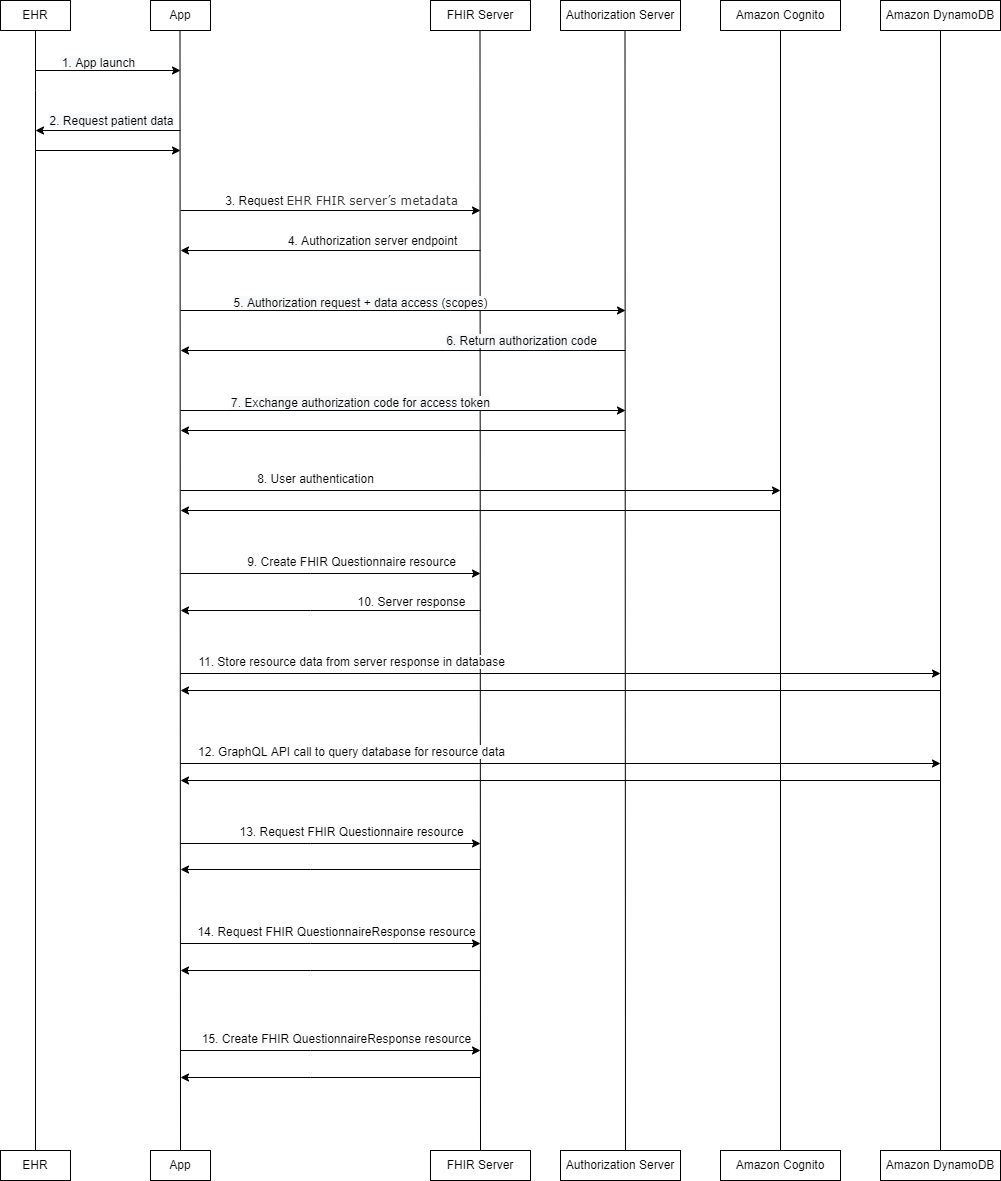

The diagram above was exported from draw.io. Its source (the exported page's mxGraphModel, read from the mxfile embedded in the PNG):
<mxGraphModel dx="1422" dy="762" grid="1" gridSize="10" guides="1" tooltips="1" connect="1" arrows="1" fold="1" page="1" pageScale="1" pageWidth="1100" pageHeight="850" background="#ffffff" math="0" shadow="0">
  <root>
    <mxCell id="0" />
    <mxCell id="1" parent="0" />
    <mxCell id="qS2yTrtbDtsshEAnPM9K-3" value="EHR" style="rounded=0;whiteSpace=wrap;html=1;" vertex="1" parent="1">
      <mxGeometry x="40" y="90" width="70" height="30" as="geometry" />
    </mxCell>
    <mxCell id="qS2yTrtbDtsshEAnPM9K-4" value="FHIR Server" style="rounded=0;whiteSpace=wrap;html=1;" vertex="1" parent="1">
      <mxGeometry x="470" y="90" width="100" height="30" as="geometry" />
    </mxCell>
    <mxCell id="qS2yTrtbDtsshEAnPM9K-5" value="App" style="rounded=0;whiteSpace=wrap;html=1;" vertex="1" parent="1">
      <mxGeometry x="190" y="90" width="60" height="30" as="geometry" />
    </mxCell>
    <mxCell id="qS2yTrtbDtsshEAnPM9K-6" value="Amazon DynamoDB" style="rounded=0;whiteSpace=wrap;html=1;" vertex="1" parent="1">
      <mxGeometry x="920" y="90" width="120" height="30" as="geometry" />
    </mxCell>
    <mxCell id="qS2yTrtbDtsshEAnPM9K-8" value="" style="endArrow=none;html=1;rounded=0;exitX=0.5;exitY=1;exitDx=0;exitDy=0;" edge="1" parent="1" source="qS2yTrtbDtsshEAnPM9K-3">
      <mxGeometry width="50" height="50" relative="1" as="geometry">
        <mxPoint x="400" y="390" as="sourcePoint" />
        <mxPoint x="75" y="1240" as="targetPoint" />
        <Array as="points">
          <mxPoint x="75" y="180" />
        </Array>
      </mxGeometry>
    </mxCell>
    <mxCell id="qS2yTrtbDtsshEAnPM9K-9" value="" style="endArrow=none;html=1;rounded=0;exitX=0.5;exitY=1;exitDx=0;exitDy=0;" edge="1" parent="1">
      <mxGeometry width="50" height="50" relative="1" as="geometry">
        <mxPoint x="219.5" y="120" as="sourcePoint" />
        <mxPoint x="220" y="1240" as="targetPoint" />
        <Array as="points" />
      </mxGeometry>
    </mxCell>
    <mxCell id="qS2yTrtbDtsshEAnPM9K-10" value="" style="endArrow=none;html=1;rounded=0;exitX=0.5;exitY=1;exitDx=0;exitDy=0;" edge="1" parent="1">
      <mxGeometry width="50" height="50" relative="1" as="geometry">
        <mxPoint x="519.5" y="120" as="sourcePoint" />
        <mxPoint x="520" y="1240" as="targetPoint" />
        <Array as="points" />
      </mxGeometry>
    </mxCell>
    <mxCell id="qS2yTrtbDtsshEAnPM9K-11" value="" style="endArrow=none;html=1;rounded=0;exitX=0.5;exitY=1;exitDx=0;exitDy=0;" edge="1" parent="1">
      <mxGeometry width="50" height="50" relative="1" as="geometry">
        <mxPoint x="664.5" y="120" as="sourcePoint" />
        <mxPoint x="665" y="1240" as="targetPoint" />
        <Array as="points" />
      </mxGeometry>
    </mxCell>
    <mxCell id="qS2yTrtbDtsshEAnPM9K-12" value="" style="endArrow=classic;html=1;rounded=0;labelPosition=center;verticalLabelPosition=top;align=center;verticalAlign=bottom;" edge="1" parent="1">
      <mxGeometry width="50" height="50" relative="1" as="geometry">
        <mxPoint x="75" y="160" as="sourcePoint" />
        <mxPoint x="220" y="160" as="targetPoint" />
      </mxGeometry>
    </mxCell>
    <mxCell id="qS2yTrtbDtsshEAnPM9K-16" value="&lt;span style=&quot;font-size: 12px; background-color: rgb(248, 249, 250);&quot;&gt;1. App launch&lt;/span&gt;" style="edgeLabel;html=1;align=center;verticalAlign=bottom;resizable=0;points=[];labelPosition=center;verticalLabelPosition=top;fontSize=12;" vertex="1" connectable="0" parent="qS2yTrtbDtsshEAnPM9K-12">
      <mxGeometry x="-0.1415" y="-1" relative="1" as="geometry">
        <mxPoint as="offset" />
      </mxGeometry>
    </mxCell>
    <mxCell id="qS2yTrtbDtsshEAnPM9K-17" value="" style="endArrow=classic;html=1;rounded=0;labelPosition=center;verticalLabelPosition=top;align=center;verticalAlign=bottom;" edge="1" parent="1">
      <mxGeometry width="50" height="50" relative="1" as="geometry">
        <mxPoint x="220" y="400" as="sourcePoint" />
        <mxPoint x="665" y="400" as="targetPoint" />
      </mxGeometry>
    </mxCell>
    <mxCell id="qS2yTrtbDtsshEAnPM9K-18" value="&lt;span style=&quot;font-size: 12px; background-color: rgb(248, 249, 250);&quot;&gt;5. Authorization request + data access (scopes)&lt;/span&gt;" style="edgeLabel;html=1;align=center;verticalAlign=bottom;resizable=0;points=[];labelPosition=center;verticalLabelPosition=top;fontSize=12;" vertex="1" connectable="0" parent="qS2yTrtbDtsshEAnPM9K-17">
      <mxGeometry x="-0.1415" y="-1" relative="1" as="geometry">
        <mxPoint x="-12" as="offset" />
      </mxGeometry>
    </mxCell>
    <mxCell id="qS2yTrtbDtsshEAnPM9K-20" value="" style="endArrow=classic;html=1;rounded=0;labelPosition=center;verticalLabelPosition=top;align=center;verticalAlign=bottom;" edge="1" parent="1">
      <mxGeometry width="50" height="50" relative="1" as="geometry">
        <mxPoint x="665" y="440" as="sourcePoint" />
        <mxPoint x="220" y="440" as="targetPoint" />
      </mxGeometry>
    </mxCell>
    <mxCell id="qS2yTrtbDtsshEAnPM9K-21" value="&lt;span style=&quot;font-size: 12px; background-color: rgb(248, 249, 250);&quot;&gt;6. Return authorization code&lt;/span&gt;" style="edgeLabel;html=1;align=center;verticalAlign=bottom;resizable=0;points=[];labelPosition=center;verticalLabelPosition=top;fontSize=12;" vertex="1" connectable="0" parent="qS2yTrtbDtsshEAnPM9K-20">
      <mxGeometry x="-0.1415" y="-1" relative="1" as="geometry">
        <mxPoint x="86" as="offset" />
      </mxGeometry>
    </mxCell>
    <mxCell id="qS2yTrtbDtsshEAnPM9K-22" value="Amazon Cognito" style="rounded=0;whiteSpace=wrap;html=1;" vertex="1" parent="1">
      <mxGeometry x="760" y="90" width="120" height="30" as="geometry" />
    </mxCell>
    <mxCell id="qS2yTrtbDtsshEAnPM9K-23" value="Authorization Server" style="rounded=0;whiteSpace=wrap;html=1;" vertex="1" parent="1">
      <mxGeometry x="600" y="90" width="120" height="30" as="geometry" />
    </mxCell>
    <mxCell id="qS2yTrtbDtsshEAnPM9K-24" value="" style="endArrow=none;html=1;rounded=0;exitX=0.5;exitY=1;exitDx=0;exitDy=0;" edge="1" parent="1">
      <mxGeometry width="50" height="50" relative="1" as="geometry">
        <mxPoint x="820" y="120" as="sourcePoint" />
        <mxPoint x="820" y="1240" as="targetPoint" />
        <Array as="points" />
      </mxGeometry>
    </mxCell>
    <mxCell id="qS2yTrtbDtsshEAnPM9K-25" value="" style="endArrow=none;html=1;rounded=0;exitX=0.5;exitY=1;exitDx=0;exitDy=0;" edge="1" parent="1">
      <mxGeometry width="50" height="50" relative="1" as="geometry">
        <mxPoint x="980" y="120" as="sourcePoint" />
        <mxPoint x="980" y="1240" as="targetPoint" />
        <Array as="points" />
      </mxGeometry>
    </mxCell>
    <mxCell id="qS2yTrtbDtsshEAnPM9K-26" value="" style="endArrow=classic;html=1;rounded=0;" edge="1" parent="1">
      <mxGeometry width="50" height="50" relative="1" as="geometry">
        <mxPoint x="220" y="580" as="sourcePoint" />
        <mxPoint x="820" y="580" as="targetPoint" />
      </mxGeometry>
    </mxCell>
    <mxCell id="qS2yTrtbDtsshEAnPM9K-27" value="8. User authentication" style="edgeLabel;html=1;align=center;verticalAlign=bottom;resizable=0;points=[];labelPosition=center;verticalLabelPosition=top;fontSize=12;" vertex="1" connectable="0" parent="qS2yTrtbDtsshEAnPM9K-26">
      <mxGeometry x="-0.5533" y="3" relative="1" as="geometry">
        <mxPoint as="offset" />
      </mxGeometry>
    </mxCell>
    <mxCell id="qS2yTrtbDtsshEAnPM9K-28" value="" style="endArrow=classic;html=1;rounded=0;labelPosition=center;verticalLabelPosition=top;align=center;verticalAlign=bottom;" edge="1" parent="1">
      <mxGeometry width="50" height="50" relative="1" as="geometry">
        <mxPoint x="820" y="600" as="sourcePoint" />
        <mxPoint x="220" y="600" as="targetPoint" />
      </mxGeometry>
    </mxCell>
    <mxCell id="qS2yTrtbDtsshEAnPM9K-32" value="" style="endArrow=classic;html=1;rounded=0;" edge="1" parent="1">
      <mxGeometry width="50" height="50" relative="1" as="geometry">
        <mxPoint x="220" y="853" as="sourcePoint" />
        <mxPoint x="980" y="853" as="targetPoint" />
      </mxGeometry>
    </mxCell>
    <mxCell id="qS2yTrtbDtsshEAnPM9K-33" value="12. GraphQL API call to query database for resource data" style="edgeLabel;html=1;align=center;verticalAlign=bottom;resizable=0;points=[];labelPosition=center;verticalLabelPosition=top;fontSize=12;" vertex="1" connectable="0" parent="qS2yTrtbDtsshEAnPM9K-32">
      <mxGeometry x="-0.5533" y="3" relative="1" as="geometry">
        <mxPoint as="offset" />
      </mxGeometry>
    </mxCell>
    <mxCell id="qS2yTrtbDtsshEAnPM9K-34" value="" style="endArrow=classic;html=1;rounded=0;" edge="1" parent="1">
      <mxGeometry width="50" height="50" relative="1" as="geometry">
        <mxPoint x="980" y="870" as="sourcePoint" />
        <mxPoint x="220" y="870" as="targetPoint" />
      </mxGeometry>
    </mxCell>
    <mxCell id="qS2yTrtbDtsshEAnPM9K-36" value="" style="endArrow=classic;html=1;rounded=0;fontSize=12;" edge="1" parent="1">
      <mxGeometry width="50" height="50" relative="1" as="geometry">
        <mxPoint x="220" y="933" as="sourcePoint" />
        <mxPoint x="520" y="933" as="targetPoint" />
        <Array as="points">
          <mxPoint x="350" y="933" />
        </Array>
      </mxGeometry>
    </mxCell>
    <mxCell id="qS2yTrtbDtsshEAnPM9K-37" value="13. Request FHIR Questionnaire resource" style="edgeLabel;html=1;align=center;verticalAlign=bottom;resizable=0;points=[];fontSize=12;labelPosition=center;verticalLabelPosition=top;" vertex="1" connectable="0" parent="qS2yTrtbDtsshEAnPM9K-36">
      <mxGeometry x="0.1364" y="3" relative="1" as="geometry">
        <mxPoint as="offset" />
      </mxGeometry>
    </mxCell>
    <mxCell id="qS2yTrtbDtsshEAnPM9K-38" value="" style="endArrow=classic;html=1;rounded=0;fontSize=12;" edge="1" parent="1">
      <mxGeometry width="50" height="50" relative="1" as="geometry">
        <mxPoint x="520" y="959" as="sourcePoint" />
        <mxPoint x="220" y="959" as="targetPoint" />
        <Array as="points">
          <mxPoint x="350" y="959" />
        </Array>
      </mxGeometry>
    </mxCell>
    <mxCell id="qS2yTrtbDtsshEAnPM9K-40" value="" style="endArrow=classic;html=1;rounded=0;fontSize=12;" edge="1" parent="1">
      <mxGeometry width="50" height="50" relative="1" as="geometry">
        <mxPoint x="220" y="1033" as="sourcePoint" />
        <mxPoint x="520" y="1033" as="targetPoint" />
        <Array as="points">
          <mxPoint x="350" y="1033" />
        </Array>
      </mxGeometry>
    </mxCell>
    <mxCell id="qS2yTrtbDtsshEAnPM9K-41" value="14. Request FHIR QuestionnaireResponse resource" style="edgeLabel;html=1;align=center;verticalAlign=bottom;resizable=0;points=[];fontSize=12;labelPosition=center;verticalLabelPosition=top;" vertex="1" connectable="0" parent="qS2yTrtbDtsshEAnPM9K-40">
      <mxGeometry x="0.1364" y="3" relative="1" as="geometry">
        <mxPoint x="-15" as="offset" />
      </mxGeometry>
    </mxCell>
    <mxCell id="qS2yTrtbDtsshEAnPM9K-42" value="" style="endArrow=classic;html=1;rounded=0;fontSize=12;" edge="1" parent="1">
      <mxGeometry width="50" height="50" relative="1" as="geometry">
        <mxPoint x="520" y="1060" as="sourcePoint" />
        <mxPoint x="220" y="1060" as="targetPoint" />
        <Array as="points">
          <mxPoint x="350" y="1060" />
        </Array>
      </mxGeometry>
    </mxCell>
    <mxCell id="qS2yTrtbDtsshEAnPM9K-44" value="" style="endArrow=classic;html=1;rounded=0;labelPosition=center;verticalLabelPosition=top;align=center;verticalAlign=bottom;" edge="1" parent="1">
      <mxGeometry width="50" height="50" relative="1" as="geometry">
        <mxPoint x="220" y="500" as="sourcePoint" />
        <mxPoint x="665" y="500" as="targetPoint" />
      </mxGeometry>
    </mxCell>
    <mxCell id="qS2yTrtbDtsshEAnPM9K-45" value="&lt;span style=&quot;font-size: 12px; background-color: rgb(248, 249, 250);&quot;&gt;7. Exchange authorization code for access token&lt;/span&gt;" style="edgeLabel;html=1;align=center;verticalAlign=bottom;resizable=0;points=[];labelPosition=center;verticalLabelPosition=top;fontSize=12;" vertex="1" connectable="0" parent="qS2yTrtbDtsshEAnPM9K-44">
      <mxGeometry x="-0.1415" y="-1" relative="1" as="geometry">
        <mxPoint x="-12" as="offset" />
      </mxGeometry>
    </mxCell>
    <mxCell id="qS2yTrtbDtsshEAnPM9K-48" value="" style="endArrow=classic;html=1;rounded=0;labelPosition=center;verticalLabelPosition=top;align=center;verticalAlign=bottom;" edge="1" parent="1">
      <mxGeometry width="50" height="50" relative="1" as="geometry">
        <mxPoint x="220" y="220" as="sourcePoint" />
        <mxPoint x="75" y="220" as="targetPoint" />
      </mxGeometry>
    </mxCell>
    <mxCell id="qS2yTrtbDtsshEAnPM9K-49" value="&lt;span style=&quot;background-color: rgb(248, 249, 250);&quot;&gt;2. Request patient data&lt;/span&gt;" style="edgeLabel;html=1;align=center;verticalAlign=bottom;resizable=0;points=[];labelPosition=center;verticalLabelPosition=top;fontSize=12;" vertex="1" connectable="0" parent="qS2yTrtbDtsshEAnPM9K-48">
      <mxGeometry x="-0.1415" y="-1" relative="1" as="geometry">
        <mxPoint x="-8" as="offset" />
      </mxGeometry>
    </mxCell>
    <mxCell id="qS2yTrtbDtsshEAnPM9K-50" value="" style="endArrow=classic;html=1;rounded=0;labelPosition=center;verticalLabelPosition=top;align=center;verticalAlign=bottom;" edge="1" parent="1">
      <mxGeometry width="50" height="50" relative="1" as="geometry">
        <mxPoint x="75" y="240" as="sourcePoint" />
        <mxPoint x="220" y="240" as="targetPoint" />
      </mxGeometry>
    </mxCell>
    <mxCell id="qS2yTrtbDtsshEAnPM9K-58" value="" style="endArrow=classic;html=1;rounded=0;labelPosition=center;verticalLabelPosition=top;align=center;verticalAlign=bottom;" edge="1" parent="1">
      <mxGeometry width="50" height="50" relative="1" as="geometry">
        <mxPoint x="665" y="520" as="sourcePoint" />
        <mxPoint x="220" y="520" as="targetPoint" />
      </mxGeometry>
    </mxCell>
    <mxCell id="qS2yTrtbDtsshEAnPM9K-72" value="" style="endArrow=classic;html=1;rounded=0;fontSize=12;" edge="1" parent="1">
      <mxGeometry width="50" height="50" relative="1" as="geometry">
        <mxPoint x="220" y="300" as="sourcePoint" />
        <mxPoint x="520" y="300" as="targetPoint" />
      </mxGeometry>
    </mxCell>
    <mxCell id="qS2yTrtbDtsshEAnPM9K-75" value="3. Request&amp;nbsp;&lt;span style=&quot;color: rgb(51, 51, 51); font-family: verdana; text-align: start;&quot;&gt;EHR FHIR server’s metadata&lt;/span&gt;" style="edgeLabel;html=1;align=center;verticalAlign=middle;resizable=0;points=[];fontSize=12;" vertex="1" connectable="0" parent="qS2yTrtbDtsshEAnPM9K-72">
      <mxGeometry x="0.26" y="7" relative="1" as="geometry">
        <mxPoint x="-29" y="-3" as="offset" />
      </mxGeometry>
    </mxCell>
    <mxCell id="qS2yTrtbDtsshEAnPM9K-73" value="" style="endArrow=classic;html=1;rounded=0;fontSize=12;" edge="1" parent="1">
      <mxGeometry width="50" height="50" relative="1" as="geometry">
        <mxPoint x="520" y="340" as="sourcePoint" />
        <mxPoint x="220" y="340" as="targetPoint" />
      </mxGeometry>
    </mxCell>
    <mxCell id="qS2yTrtbDtsshEAnPM9K-74" value="4. Authorization server endpoint" style="edgeLabel;html=1;align=center;verticalAlign=middle;resizable=0;points=[];fontSize=12;" vertex="1" connectable="0" parent="qS2yTrtbDtsshEAnPM9K-73">
      <mxGeometry x="-0.2733" y="-5" relative="1" as="geometry">
        <mxPoint y="-5" as="offset" />
      </mxGeometry>
    </mxCell>
    <mxCell id="qS2yTrtbDtsshEAnPM9K-76" value="EHR" style="rounded=0;whiteSpace=wrap;html=1;" vertex="1" parent="1">
      <mxGeometry x="40" y="1240" width="70" height="30" as="geometry" />
    </mxCell>
    <mxCell id="qS2yTrtbDtsshEAnPM9K-77" value="App" style="rounded=0;whiteSpace=wrap;html=1;" vertex="1" parent="1">
      <mxGeometry x="190" y="1240" width="60" height="30" as="geometry" />
    </mxCell>
    <mxCell id="qS2yTrtbDtsshEAnPM9K-78" value="FHIR Server" style="rounded=0;whiteSpace=wrap;html=1;" vertex="1" parent="1">
      <mxGeometry x="470" y="1240" width="100" height="30" as="geometry" />
    </mxCell>
    <mxCell id="qS2yTrtbDtsshEAnPM9K-79" value="Amazon DynamoDB" style="rounded=0;whiteSpace=wrap;html=1;" vertex="1" parent="1">
      <mxGeometry x="920" y="1240" width="120" height="30" as="geometry" />
    </mxCell>
    <mxCell id="qS2yTrtbDtsshEAnPM9K-80" value="Amazon Cognito" style="rounded=0;whiteSpace=wrap;html=1;" vertex="1" parent="1">
      <mxGeometry x="760" y="1240" width="120" height="30" as="geometry" />
    </mxCell>
    <mxCell id="qS2yTrtbDtsshEAnPM9K-81" value="Authorization Server" style="rounded=0;whiteSpace=wrap;html=1;" vertex="1" parent="1">
      <mxGeometry x="600" y="1240" width="120" height="30" as="geometry" />
    </mxCell>
    <mxCell id="qS2yTrtbDtsshEAnPM9K-82" value="" style="endArrow=classic;html=1;rounded=0;fontSize=12;" edge="1" parent="1">
      <mxGeometry width="50" height="50" relative="1" as="geometry">
        <mxPoint x="220" y="663" as="sourcePoint" />
        <mxPoint x="520" y="663" as="targetPoint" />
        <Array as="points">
          <mxPoint x="350" y="663" />
        </Array>
      </mxGeometry>
    </mxCell>
    <mxCell id="qS2yTrtbDtsshEAnPM9K-83" value="9. Create FHIR Questionnaire resource" style="edgeLabel;html=1;align=center;verticalAlign=bottom;resizable=0;points=[];fontSize=12;labelPosition=center;verticalLabelPosition=top;" vertex="1" connectable="0" parent="qS2yTrtbDtsshEAnPM9K-82">
      <mxGeometry x="0.1364" y="3" relative="1" as="geometry">
        <mxPoint as="offset" />
      </mxGeometry>
    </mxCell>
    <mxCell id="qS2yTrtbDtsshEAnPM9K-84" value="" style="endArrow=classic;html=1;rounded=0;fontSize=12;" edge="1" parent="1">
      <mxGeometry width="50" height="50" relative="1" as="geometry">
        <mxPoint x="520" y="700" as="sourcePoint" />
        <mxPoint x="220" y="700" as="targetPoint" />
        <Array as="points">
          <mxPoint x="350" y="700" />
        </Array>
      </mxGeometry>
    </mxCell>
    <mxCell id="qS2yTrtbDtsshEAnPM9K-89" value="10. Server response" style="edgeLabel;html=1;align=center;verticalAlign=bottom;resizable=0;points=[];fontSize=12;labelPosition=center;verticalLabelPosition=top;" vertex="1" connectable="0" parent="qS2yTrtbDtsshEAnPM9K-84">
      <mxGeometry x="-0.6667" y="-5" relative="1" as="geometry">
        <mxPoint x="-20" y="5" as="offset" />
      </mxGeometry>
    </mxCell>
    <mxCell id="qS2yTrtbDtsshEAnPM9K-85" value="" style="endArrow=classic;html=1;rounded=0;" edge="1" parent="1">
      <mxGeometry width="50" height="50" relative="1" as="geometry">
        <mxPoint x="220" y="763" as="sourcePoint" />
        <mxPoint x="980" y="763" as="targetPoint" />
      </mxGeometry>
    </mxCell>
    <mxCell id="qS2yTrtbDtsshEAnPM9K-86" value="11. Store resource data from server response in database" style="edgeLabel;html=1;align=center;verticalAlign=bottom;resizable=0;points=[];labelPosition=center;verticalLabelPosition=top;fontSize=12;" vertex="1" connectable="0" parent="qS2yTrtbDtsshEAnPM9K-85">
      <mxGeometry x="-0.5533" y="3" relative="1" as="geometry">
        <mxPoint as="offset" />
      </mxGeometry>
    </mxCell>
    <mxCell id="qS2yTrtbDtsshEAnPM9K-87" value="" style="endArrow=classic;html=1;rounded=0;" edge="1" parent="1">
      <mxGeometry width="50" height="50" relative="1" as="geometry">
        <mxPoint x="980" y="780" as="sourcePoint" />
        <mxPoint x="220" y="780" as="targetPoint" />
      </mxGeometry>
    </mxCell>
    <mxCell id="qS2yTrtbDtsshEAnPM9K-90" value="" style="endArrow=classic;html=1;rounded=0;fontSize=12;" edge="1" parent="1">
      <mxGeometry width="50" height="50" relative="1" as="geometry">
        <mxPoint x="220" y="1140" as="sourcePoint" />
        <mxPoint x="520" y="1140" as="targetPoint" />
        <Array as="points">
          <mxPoint x="350" y="1140" />
        </Array>
      </mxGeometry>
    </mxCell>
    <mxCell id="qS2yTrtbDtsshEAnPM9K-91" value="15. Create FHIR QuestionnaireResponse resource" style="edgeLabel;html=1;align=center;verticalAlign=bottom;resizable=0;points=[];fontSize=12;labelPosition=center;verticalLabelPosition=top;" vertex="1" connectable="0" parent="qS2yTrtbDtsshEAnPM9K-90">
      <mxGeometry x="0.1364" y="3" relative="1" as="geometry">
        <mxPoint x="-15" as="offset" />
      </mxGeometry>
    </mxCell>
    <mxCell id="qS2yTrtbDtsshEAnPM9K-92" value="" style="endArrow=classic;html=1;rounded=0;fontSize=12;" edge="1" parent="1">
      <mxGeometry width="50" height="50" relative="1" as="geometry">
        <mxPoint x="520" y="1167" as="sourcePoint" />
        <mxPoint x="220" y="1167" as="targetPoint" />
        <Array as="points">
          <mxPoint x="350" y="1167" />
        </Array>
      </mxGeometry>
    </mxCell>
  </root>
</mxGraphModel>